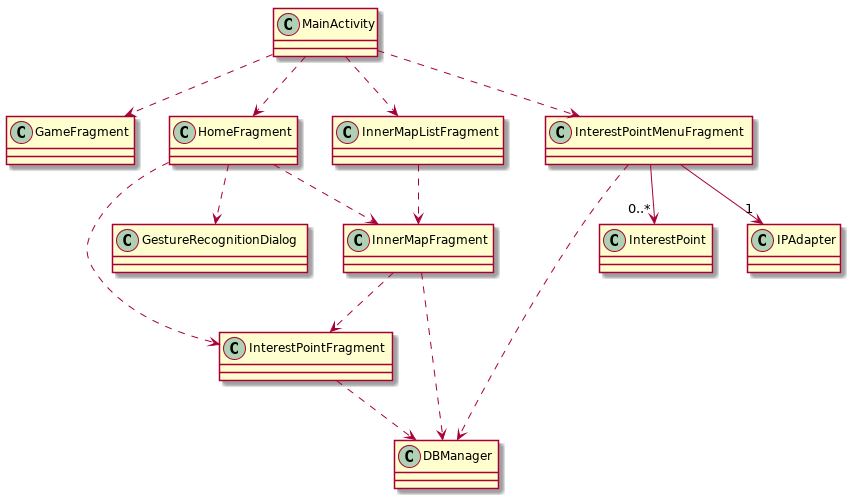

The diagram above was rendered by PlantUML. Its source (embedded in the PNG):
@startuml
class MainActivity
class GestureRecognitionDialog
class DBManager
class GameFragment
class HomeFragment
class InnerMapFragment
class InnerMapListFragment
class InterestPoint
class InterestPointFragment
class InterestPointMenuFragment
class IPAdapter

MainActivity ..> HomeFragment
MainActivity ..> GameFragment
MainActivity ..> InnerMapListFragment
MainActivity ..> InterestPointMenuFragment

HomeFragment ..> InterestPointFragment
HomeFragment ..> InnerMapFragment
HomeFragment ..> GestureRecognitionDialog

InterestPointFragment ..> DBManager
InnerMapFragment ..> DBManager
InnerMapFragment ..> InterestPointFragment

InnerMapListFragment ..> InnerMapFragment

InterestPointMenuFragment ..> DBManager
InterestPointMenuFragment --> "1" IPAdapter
InterestPointMenuFragment --> "0..*" InterestPoint
@enduml